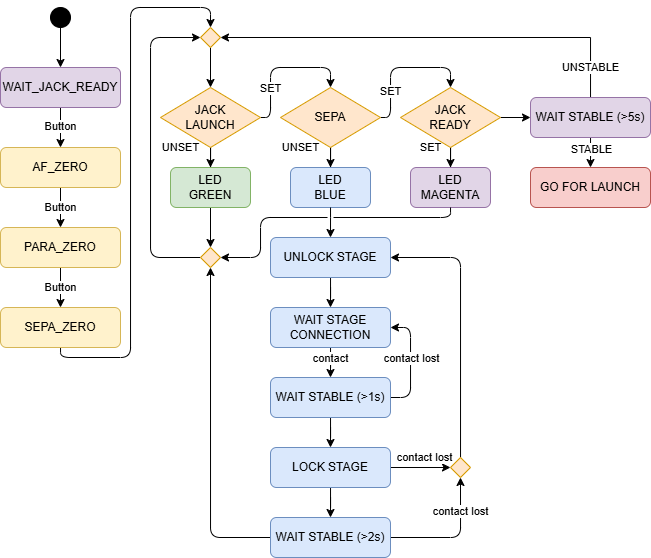

The diagram above was exported from draw.io. Its source (the exported page's mxGraphModel, read from the mxfile embedded in the PNG):
<mxGraphModel dx="983" dy="592" grid="1" gridSize="10" guides="1" tooltips="1" connect="1" arrows="1" fold="1" page="1" pageScale="1" pageWidth="1169" pageHeight="827" math="0" shadow="0">
  <root>
    <mxCell id="0" />
    <mxCell id="1" parent="0" />
    <mxCell id="hJaen2WPBUymD7c71EzS-7" edge="1" parent="1" source="hJaen2WPBUymD7c71EzS-1" style="edgeStyle=orthogonalEdgeStyle;rounded=0;orthogonalLoop=1;jettySize=auto;html=1;entryX=0.5;entryY=0;entryDx=0;entryDy=0;" target="hJaen2WPBUymD7c71EzS-3">
      <mxGeometry relative="1" as="geometry" />
    </mxCell>
    <mxCell id="hJaen2WPBUymD7c71EzS-1" parent="1" style="ellipse;whiteSpace=wrap;html=1;fillColor=#000000;" value="" vertex="1">
      <mxGeometry height="20" width="20" x="360" y="210" as="geometry" />
    </mxCell>
    <mxCell id="hJaen2WPBUymD7c71EzS-20" edge="1" parent="1" source="hJaen2WPBUymD7c71EzS-2" style="edgeStyle=orthogonalEdgeStyle;rounded=1;orthogonalLoop=1;jettySize=auto;html=1;entryX=0.5;entryY=0;entryDx=0;entryDy=0;curved=0;" target="hJaen2WPBUymD7c71EzS-16">
      <mxGeometry relative="1" as="geometry">
        <Array as="points">
          <mxPoint x="580" y="320" />
          <mxPoint x="580" y="270" />
          <mxPoint x="640" y="270" />
        </Array>
      </mxGeometry>
    </mxCell>
    <mxCell id="hJaen2WPBUymD7c71EzS-21" connectable="0" parent="hJaen2WPBUymD7c71EzS-20" style="edgeLabel;html=1;align=center;verticalAlign=middle;resizable=0;points=[];" value="SET" vertex="1">
      <mxGeometry relative="1" x="-0.2" y="1" as="geometry">
        <mxPoint x="1" y="16" as="offset" />
      </mxGeometry>
    </mxCell>
    <mxCell id="hJaen2WPBUymD7c71EzS-22" edge="1" parent="1" source="hJaen2WPBUymD7c71EzS-2" style="edgeStyle=orthogonalEdgeStyle;rounded=0;orthogonalLoop=1;jettySize=auto;html=1;entryX=0.5;entryY=0;entryDx=0;entryDy=0;" target="hJaen2WPBUymD7c71EzS-17">
      <mxGeometry relative="1" as="geometry" />
    </mxCell>
    <mxCell id="hJaen2WPBUymD7c71EzS-23" connectable="0" parent="hJaen2WPBUymD7c71EzS-22" style="edgeLabel;html=1;align=center;verticalAlign=middle;resizable=0;points=[];" value="UNSET" vertex="1">
      <mxGeometry relative="1" x="0.6222" y="-1" as="geometry">
        <mxPoint x="-29" y="-9" as="offset" />
      </mxGeometry>
    </mxCell>
    <mxCell id="hJaen2WPBUymD7c71EzS-2" parent="1" style="rhombus;whiteSpace=wrap;html=1;fillColor=#ffe6cc;strokeColor=#d79b00;" value="JACK&lt;br&gt;LAUNCH" vertex="1">
      <mxGeometry height="60" width="100" x="470" y="290" as="geometry" />
    </mxCell>
    <mxCell id="hJaen2WPBUymD7c71EzS-8" edge="1" parent="1" source="hJaen2WPBUymD7c71EzS-3" style="edgeStyle=orthogonalEdgeStyle;rounded=0;orthogonalLoop=1;jettySize=auto;html=1;entryX=0.5;entryY=0;entryDx=0;entryDy=0;" target="hJaen2WPBUymD7c71EzS-4">
      <mxGeometry relative="1" as="geometry" />
    </mxCell>
    <mxCell id="hJaen2WPBUymD7c71EzS-10" connectable="0" parent="hJaen2WPBUymD7c71EzS-8" style="edgeLabel;html=1;align=center;verticalAlign=middle;resizable=0;points=[];" value="Button" vertex="1">
      <mxGeometry relative="1" x="-0.06" as="geometry">
        <mxPoint as="offset" />
      </mxGeometry>
    </mxCell>
    <mxCell id="hJaen2WPBUymD7c71EzS-3" parent="1" style="rounded=1;whiteSpace=wrap;html=1;fillColor=#e1d5e7;strokeColor=#9673a6;" value="WAIT_JACK_READY" vertex="1">
      <mxGeometry height="40" width="120" x="310" y="270" as="geometry" />
    </mxCell>
    <mxCell id="hJaen2WPBUymD7c71EzS-9" edge="1" parent="1" source="hJaen2WPBUymD7c71EzS-4" style="edgeStyle=orthogonalEdgeStyle;rounded=0;orthogonalLoop=1;jettySize=auto;html=1;" target="hJaen2WPBUymD7c71EzS-5">
      <mxGeometry relative="1" as="geometry" />
    </mxCell>
    <mxCell id="hJaen2WPBUymD7c71EzS-11" connectable="0" parent="hJaen2WPBUymD7c71EzS-9" style="edgeLabel;html=1;align=center;verticalAlign=middle;resizable=0;points=[];" value="Button" vertex="1">
      <mxGeometry relative="1" x="-0.22" y="-1" as="geometry">
        <mxPoint x="1" y="4" as="offset" />
      </mxGeometry>
    </mxCell>
    <mxCell id="hJaen2WPBUymD7c71EzS-4" parent="1" style="rounded=1;whiteSpace=wrap;html=1;fillColor=#fff2cc;strokeColor=#d6b656;" value="AF_ZERO" vertex="1">
      <mxGeometry height="40" width="120" x="310" y="350" as="geometry" />
    </mxCell>
    <mxCell id="hJaen2WPBUymD7c71EzS-12" edge="1" parent="1" source="hJaen2WPBUymD7c71EzS-5" style="edgeStyle=orthogonalEdgeStyle;rounded=0;orthogonalLoop=1;jettySize=auto;html=1;" target="hJaen2WPBUymD7c71EzS-6" value="">
      <mxGeometry relative="1" as="geometry" />
    </mxCell>
    <mxCell id="hJaen2WPBUymD7c71EzS-13" connectable="0" parent="hJaen2WPBUymD7c71EzS-12" style="edgeLabel;html=1;align=center;verticalAlign=middle;resizable=0;points=[];" value="Button" vertex="1">
      <mxGeometry relative="1" x="-0.36" y="1" as="geometry">
        <mxPoint x="-1" y="7" as="offset" />
      </mxGeometry>
    </mxCell>
    <mxCell id="hJaen2WPBUymD7c71EzS-5" parent="1" style="rounded=1;whiteSpace=wrap;html=1;fillColor=#fff2cc;strokeColor=#d6b656;" value="PARA_ZERO" vertex="1">
      <mxGeometry height="40" width="120" x="310" y="430" as="geometry" />
    </mxCell>
    <mxCell id="hJaen2WPBUymD7c71EzS-59" edge="1" parent="1" source="hJaen2WPBUymD7c71EzS-6" style="edgeStyle=orthogonalEdgeStyle;rounded=1;orthogonalLoop=1;jettySize=auto;html=1;entryX=0.5;entryY=0;entryDx=0;entryDy=0;curved=0;" target="hJaen2WPBUymD7c71EzS-14">
      <mxGeometry relative="1" as="geometry">
        <Array as="points">
          <mxPoint x="370" y="560" />
          <mxPoint x="440" y="560" />
          <mxPoint x="440" y="210" />
          <mxPoint x="520" y="210" />
        </Array>
      </mxGeometry>
    </mxCell>
    <mxCell id="hJaen2WPBUymD7c71EzS-6" parent="1" style="rounded=1;whiteSpace=wrap;html=1;fillColor=#fff2cc;strokeColor=#d6b656;" value="SEPA_ZERO" vertex="1">
      <mxGeometry height="40" width="120" x="310" y="510" as="geometry" />
    </mxCell>
    <mxCell id="hJaen2WPBUymD7c71EzS-56" edge="1" parent="1" source="hJaen2WPBUymD7c71EzS-14" style="edgeStyle=orthogonalEdgeStyle;rounded=0;orthogonalLoop=1;jettySize=auto;html=1;entryX=0.5;entryY=0;entryDx=0;entryDy=0;" target="hJaen2WPBUymD7c71EzS-2">
      <mxGeometry relative="1" as="geometry" />
    </mxCell>
    <mxCell id="hJaen2WPBUymD7c71EzS-14" parent="1" style="rhombus;whiteSpace=wrap;html=1;fillColor=#ffe6cc;strokeColor=#d79b00;" value="" vertex="1">
      <mxGeometry height="20" width="20" x="510" y="230" as="geometry" />
    </mxCell>
    <mxCell id="hJaen2WPBUymD7c71EzS-27" edge="1" parent="1" source="hJaen2WPBUymD7c71EzS-15" style="edgeStyle=orthogonalEdgeStyle;rounded=0;orthogonalLoop=1;jettySize=auto;html=1;entryX=0.5;entryY=0;entryDx=0;entryDy=0;" target="hJaen2WPBUymD7c71EzS-18">
      <mxGeometry relative="1" as="geometry" />
    </mxCell>
    <mxCell id="hJaen2WPBUymD7c71EzS-28" connectable="0" parent="hJaen2WPBUymD7c71EzS-27" style="edgeLabel;html=1;align=center;verticalAlign=middle;resizable=0;points=[];" value="SET" vertex="1">
      <mxGeometry relative="1" x="0.5667" as="geometry">
        <mxPoint x="-20" y="-7" as="offset" />
      </mxGeometry>
    </mxCell>
    <mxCell id="hJaen2WPBUymD7c71EzS-65" edge="1" parent="1" source="hJaen2WPBUymD7c71EzS-15" style="edgeStyle=orthogonalEdgeStyle;rounded=0;orthogonalLoop=1;jettySize=auto;html=1;entryX=0;entryY=0.5;entryDx=0;entryDy=0;" target="hJaen2WPBUymD7c71EzS-64">
      <mxGeometry relative="1" as="geometry" />
    </mxCell>
    <mxCell id="hJaen2WPBUymD7c71EzS-15" parent="1" style="rhombus;whiteSpace=wrap;html=1;fillColor=#ffe6cc;strokeColor=#d79b00;" value="JACK&lt;br&gt;READY" vertex="1">
      <mxGeometry height="60" width="100" x="710" y="290" as="geometry" />
    </mxCell>
    <mxCell id="hJaen2WPBUymD7c71EzS-24" edge="1" parent="1" source="hJaen2WPBUymD7c71EzS-16" style="edgeStyle=orthogonalEdgeStyle;rounded=0;orthogonalLoop=1;jettySize=auto;html=1;entryX=0.5;entryY=0;entryDx=0;entryDy=0;" target="hJaen2WPBUymD7c71EzS-19">
      <mxGeometry relative="1" as="geometry" />
    </mxCell>
    <mxCell id="hJaen2WPBUymD7c71EzS-25" connectable="0" parent="hJaen2WPBUymD7c71EzS-24" style="edgeLabel;html=1;align=center;verticalAlign=middle;resizable=0;points=[];" value="UNSET" vertex="1">
      <mxGeometry relative="1" x="0.4889" y="1" as="geometry">
        <mxPoint x="-31" y="-5" as="offset" />
      </mxGeometry>
    </mxCell>
    <mxCell id="hJaen2WPBUymD7c71EzS-26" edge="1" parent="1" source="hJaen2WPBUymD7c71EzS-16" style="edgeStyle=orthogonalEdgeStyle;rounded=1;orthogonalLoop=1;jettySize=auto;html=1;entryX=0.5;entryY=0;entryDx=0;entryDy=0;curved=0;" target="hJaen2WPBUymD7c71EzS-15">
      <mxGeometry relative="1" as="geometry">
        <Array as="points">
          <mxPoint x="700" y="320" />
          <mxPoint x="700" y="270" />
          <mxPoint x="760" y="270" />
        </Array>
      </mxGeometry>
    </mxCell>
    <mxCell id="hJaen2WPBUymD7c71EzS-29" connectable="0" parent="hJaen2WPBUymD7c71EzS-26" style="edgeLabel;html=1;align=center;verticalAlign=middle;resizable=0;points=[];" value="SET" vertex="1">
      <mxGeometry relative="1" x="-0.481" as="geometry">
        <mxPoint as="offset" />
      </mxGeometry>
    </mxCell>
    <mxCell id="hJaen2WPBUymD7c71EzS-16" parent="1" style="rhombus;whiteSpace=wrap;html=1;fillColor=#ffe6cc;strokeColor=#d79b00;" value="SEPA" vertex="1">
      <mxGeometry height="60" width="100" x="590" y="290" as="geometry" />
    </mxCell>
    <mxCell id="hJaen2WPBUymD7c71EzS-52" edge="1" parent="1" source="hJaen2WPBUymD7c71EzS-17" style="edgeStyle=orthogonalEdgeStyle;rounded=0;orthogonalLoop=1;jettySize=auto;html=1;entryX=0.5;entryY=0;entryDx=0;entryDy=0;" target="hJaen2WPBUymD7c71EzS-51">
      <mxGeometry relative="1" as="geometry" />
    </mxCell>
    <mxCell id="hJaen2WPBUymD7c71EzS-17" parent="1" style="rounded=1;whiteSpace=wrap;html=1;fillColor=#d5e8d4;strokeColor=#82b366;" value="LED&lt;br&gt;GREEN" vertex="1">
      <mxGeometry height="40" width="80" x="480" y="370" as="geometry" />
    </mxCell>
    <mxCell id="hJaen2WPBUymD7c71EzS-18" parent="1" style="rounded=1;whiteSpace=wrap;html=1;fillColor=#e1d5e7;strokeColor=#9673a6;" value="LED&lt;br&gt;MAGENTA" vertex="1">
      <mxGeometry height="40" width="80" x="720" y="370" as="geometry" />
    </mxCell>
    <mxCell id="hJaen2WPBUymD7c71EzS-19" parent="1" style="rounded=1;whiteSpace=wrap;html=1;fillColor=#dae8fc;strokeColor=#6c8ebf;" value="LED&lt;br&gt;BLUE" vertex="1">
      <mxGeometry height="40" width="80" x="600" y="370" as="geometry" />
    </mxCell>
    <mxCell id="hJaen2WPBUymD7c71EzS-32" edge="1" parent="1" source="hJaen2WPBUymD7c71EzS-30" style="edgeStyle=orthogonalEdgeStyle;rounded=0;orthogonalLoop=1;jettySize=auto;html=1;entryX=0.5;entryY=0;entryDx=0;entryDy=0;" target="hJaen2WPBUymD7c71EzS-31">
      <mxGeometry relative="1" as="geometry" />
    </mxCell>
    <mxCell id="hJaen2WPBUymD7c71EzS-30" parent="1" style="rounded=1;whiteSpace=wrap;html=1;fillColor=#dae8fc;strokeColor=#6c8ebf;" value="UNLOCK STAGE" vertex="1">
      <mxGeometry height="40" width="120" x="580" y="440" as="geometry" />
    </mxCell>
    <mxCell id="hJaen2WPBUymD7c71EzS-44" edge="1" parent="1" source="hJaen2WPBUymD7c71EzS-31" style="edgeStyle=orthogonalEdgeStyle;rounded=0;orthogonalLoop=1;jettySize=auto;html=1;entryX=0.5;entryY=0;entryDx=0;entryDy=0;" target="hJaen2WPBUymD7c71EzS-33">
      <mxGeometry relative="1" as="geometry" />
    </mxCell>
    <mxCell id="hJaen2WPBUymD7c71EzS-45" connectable="0" parent="hJaen2WPBUymD7c71EzS-44" style="edgeLabel;html=1;align=center;verticalAlign=middle;resizable=0;points=[];" value="contact" vertex="1">
      <mxGeometry relative="1" x="0.1637" as="geometry">
        <mxPoint as="offset" />
      </mxGeometry>
    </mxCell>
    <mxCell id="hJaen2WPBUymD7c71EzS-31" parent="1" style="rounded=1;whiteSpace=wrap;html=1;fillColor=#dae8fc;strokeColor=#6c8ebf;" value="WAIT STAGE CONNECTION" vertex="1">
      <mxGeometry height="40" width="120" x="580" y="510" as="geometry" />
    </mxCell>
    <mxCell id="hJaen2WPBUymD7c71EzS-36" edge="1" parent="1" source="hJaen2WPBUymD7c71EzS-33" style="edgeStyle=orthogonalEdgeStyle;rounded=1;orthogonalLoop=1;jettySize=auto;html=1;entryX=1;entryY=0.5;entryDx=0;entryDy=0;curved=0;" target="hJaen2WPBUymD7c71EzS-31">
      <mxGeometry relative="1" as="geometry">
        <Array as="points">
          <mxPoint x="720" y="600" />
          <mxPoint x="720" y="530" />
        </Array>
      </mxGeometry>
    </mxCell>
    <mxCell id="hJaen2WPBUymD7c71EzS-37" connectable="0" parent="hJaen2WPBUymD7c71EzS-36" style="edgeLabel;html=1;align=center;verticalAlign=middle;resizable=0;points=[];" value="contact lost" vertex="1">
      <mxGeometry relative="1" x="0.0778" y="-1" as="geometry">
        <mxPoint as="offset" />
      </mxGeometry>
    </mxCell>
    <mxCell id="hJaen2WPBUymD7c71EzS-46" edge="1" parent="1" source="hJaen2WPBUymD7c71EzS-33" style="edgeStyle=orthogonalEdgeStyle;rounded=0;orthogonalLoop=1;jettySize=auto;html=1;entryX=0.5;entryY=0;entryDx=0;entryDy=0;" target="hJaen2WPBUymD7c71EzS-34">
      <mxGeometry relative="1" as="geometry" />
    </mxCell>
    <mxCell id="hJaen2WPBUymD7c71EzS-33" parent="1" style="rounded=1;whiteSpace=wrap;html=1;fillColor=#dae8fc;strokeColor=#6c8ebf;" value="WAIT STABLE (&amp;gt;1s)" vertex="1">
      <mxGeometry height="40" width="120" x="580" y="580" as="geometry" />
    </mxCell>
    <mxCell id="hJaen2WPBUymD7c71EzS-41" edge="1" parent="1" source="hJaen2WPBUymD7c71EzS-34" style="edgeStyle=orthogonalEdgeStyle;rounded=0;orthogonalLoop=1;jettySize=auto;html=1;entryX=0;entryY=0.5;entryDx=0;entryDy=0;" target="hJaen2WPBUymD7c71EzS-40">
      <mxGeometry relative="1" as="geometry" />
    </mxCell>
    <mxCell id="hJaen2WPBUymD7c71EzS-48" connectable="0" parent="hJaen2WPBUymD7c71EzS-41" style="edgeLabel;html=1;align=center;verticalAlign=middle;resizable=0;points=[];" value="contact lost" vertex="1">
      <mxGeometry relative="1" x="-0.2743" y="-2" as="geometry">
        <mxPoint x="12" y="-12" as="offset" />
      </mxGeometry>
    </mxCell>
    <mxCell id="hJaen2WPBUymD7c71EzS-47" edge="1" parent="1" source="hJaen2WPBUymD7c71EzS-34" style="edgeStyle=orthogonalEdgeStyle;rounded=0;orthogonalLoop=1;jettySize=auto;html=1;entryX=0.5;entryY=0;entryDx=0;entryDy=0;" target="hJaen2WPBUymD7c71EzS-35">
      <mxGeometry relative="1" as="geometry" />
    </mxCell>
    <mxCell id="hJaen2WPBUymD7c71EzS-34" parent="1" style="rounded=1;whiteSpace=wrap;html=1;fillColor=#dae8fc;strokeColor=#6c8ebf;" value="LOCK STAGE" vertex="1">
      <mxGeometry height="40" width="120" x="580" y="650" as="geometry" />
    </mxCell>
    <mxCell id="hJaen2WPBUymD7c71EzS-39" edge="1" parent="1" source="hJaen2WPBUymD7c71EzS-35" style="edgeStyle=orthogonalEdgeStyle;rounded=1;orthogonalLoop=1;jettySize=auto;html=1;entryX=0.5;entryY=1;entryDx=0;entryDy=0;curved=0;" target="hJaen2WPBUymD7c71EzS-40">
      <mxGeometry relative="1" as="geometry">
        <mxPoint x="820" y="650" as="targetPoint" />
      </mxGeometry>
    </mxCell>
    <mxCell id="hJaen2WPBUymD7c71EzS-49" connectable="0" parent="hJaen2WPBUymD7c71EzS-39" style="edgeLabel;html=1;align=center;verticalAlign=middle;resizable=0;points=[];" value="contact lost" vertex="1">
      <mxGeometry relative="1" x="0.484" as="geometry">
        <mxPoint as="offset" />
      </mxGeometry>
    </mxCell>
    <mxCell id="hJaen2WPBUymD7c71EzS-53" edge="1" parent="1" source="hJaen2WPBUymD7c71EzS-35" style="edgeStyle=orthogonalEdgeStyle;rounded=1;orthogonalLoop=1;jettySize=auto;html=1;entryX=0.5;entryY=1;entryDx=0;entryDy=0;curved=0;" target="hJaen2WPBUymD7c71EzS-51">
      <mxGeometry relative="1" as="geometry" />
    </mxCell>
    <mxCell id="hJaen2WPBUymD7c71EzS-35" parent="1" style="rounded=1;whiteSpace=wrap;html=1;fillColor=#dae8fc;strokeColor=#6c8ebf;" value="WAIT STABLE (&amp;gt;2s)" vertex="1">
      <mxGeometry height="40" width="120" x="580" y="720" as="geometry" />
    </mxCell>
    <mxCell id="hJaen2WPBUymD7c71EzS-42" edge="1" parent="1" source="hJaen2WPBUymD7c71EzS-40" style="edgeStyle=orthogonalEdgeStyle;rounded=1;orthogonalLoop=1;jettySize=auto;html=1;entryX=1;entryY=0.5;entryDx=0;entryDy=0;curved=0;" target="hJaen2WPBUymD7c71EzS-30">
      <mxGeometry relative="1" as="geometry">
        <Array as="points">
          <mxPoint x="770" y="460" />
        </Array>
      </mxGeometry>
    </mxCell>
    <mxCell id="hJaen2WPBUymD7c71EzS-40" parent="1" style="rhombus;whiteSpace=wrap;html=1;fillColor=#ffe6cc;strokeColor=#d79b00;" value="" vertex="1">
      <mxGeometry height="20" width="20" x="760" y="660" as="geometry" />
    </mxCell>
    <mxCell id="hJaen2WPBUymD7c71EzS-55" edge="1" parent="1" source="hJaen2WPBUymD7c71EzS-51" style="edgeStyle=orthogonalEdgeStyle;rounded=1;orthogonalLoop=1;jettySize=auto;html=1;entryX=0;entryY=0.5;entryDx=0;entryDy=0;curved=0;" target="hJaen2WPBUymD7c71EzS-14">
      <mxGeometry relative="1" as="geometry">
        <Array as="points">
          <mxPoint x="460" y="460" />
          <mxPoint x="460" y="240" />
        </Array>
      </mxGeometry>
    </mxCell>
    <mxCell id="hJaen2WPBUymD7c71EzS-51" parent="1" style="rhombus;whiteSpace=wrap;html=1;fillColor=#ffe6cc;strokeColor=#d79b00;" value="" vertex="1">
      <mxGeometry height="20" width="20" x="510" y="450" as="geometry" />
    </mxCell>
    <mxCell id="hJaen2WPBUymD7c71EzS-50" edge="1" parent="1" source="hJaen2WPBUymD7c71EzS-19" style="edgeStyle=orthogonalEdgeStyle;rounded=0;orthogonalLoop=1;jettySize=auto;html=1;entryX=0.5;entryY=0;entryDx=0;entryDy=0;jumpStyle=none;" target="hJaen2WPBUymD7c71EzS-30">
      <mxGeometry relative="1" as="geometry">
        <Array as="points">
          <mxPoint x="640" y="420" />
          <mxPoint x="640" y="420" />
        </Array>
      </mxGeometry>
    </mxCell>
    <mxCell id="hJaen2WPBUymD7c71EzS-54" edge="1" parent="1" source="hJaen2WPBUymD7c71EzS-18" style="edgeStyle=orthogonalEdgeStyle;rounded=1;orthogonalLoop=1;jettySize=auto;html=1;entryX=1;entryY=0.5;entryDx=0;entryDy=0;flowAnimation=0;jumpStyle=gap;curved=0;" target="hJaen2WPBUymD7c71EzS-51">
      <mxGeometry relative="1" as="geometry">
        <Array as="points">
          <mxPoint x="760" y="420" />
          <mxPoint x="570" y="420" />
          <mxPoint x="570" y="460" />
        </Array>
      </mxGeometry>
    </mxCell>
    <mxCell id="hJaen2WPBUymD7c71EzS-60" parent="1" style="rounded=1;whiteSpace=wrap;html=1;fillColor=#f8cecc;strokeColor=#b85450;" value="GO FOR LAUNCH" vertex="1">
      <mxGeometry height="40" width="120" x="840" y="370" as="geometry" />
    </mxCell>
    <mxCell id="hJaen2WPBUymD7c71EzS-66" edge="1" parent="1" source="hJaen2WPBUymD7c71EzS-64" style="edgeStyle=orthogonalEdgeStyle;rounded=0;orthogonalLoop=1;jettySize=auto;html=1;entryX=0.5;entryY=0;entryDx=0;entryDy=0;" target="hJaen2WPBUymD7c71EzS-60">
      <mxGeometry relative="1" as="geometry" />
    </mxCell>
    <mxCell id="hJaen2WPBUymD7c71EzS-67" connectable="0" parent="hJaen2WPBUymD7c71EzS-66" style="edgeLabel;html=1;align=center;verticalAlign=middle;resizable=0;points=[];" value="STABLE" vertex="1">
      <mxGeometry relative="1" x="0.28" y="1" as="geometry">
        <mxPoint as="offset" />
      </mxGeometry>
    </mxCell>
    <mxCell id="hJaen2WPBUymD7c71EzS-68" edge="1" parent="1" source="hJaen2WPBUymD7c71EzS-64" style="edgeStyle=orthogonalEdgeStyle;rounded=0;orthogonalLoop=1;jettySize=auto;html=1;entryX=1;entryY=0.5;entryDx=0;entryDy=0;" target="hJaen2WPBUymD7c71EzS-14">
      <mxGeometry relative="1" as="geometry">
        <Array as="points">
          <mxPoint x="900" y="240" />
        </Array>
      </mxGeometry>
    </mxCell>
    <mxCell id="hJaen2WPBUymD7c71EzS-69" connectable="0" parent="hJaen2WPBUymD7c71EzS-68" style="edgeLabel;html=1;align=center;verticalAlign=middle;resizable=0;points=[];" value="UNSTABLE" vertex="1">
      <mxGeometry relative="1" x="-0.8326" y="-1" as="geometry">
        <mxPoint x="-1" y="6" as="offset" />
      </mxGeometry>
    </mxCell>
    <mxCell id="hJaen2WPBUymD7c71EzS-64" parent="1" style="rounded=1;whiteSpace=wrap;html=1;fillColor=#e1d5e7;strokeColor=#9673a6;" value="WAIT STABLE (&amp;gt;5s)" vertex="1">
      <mxGeometry height="40" width="120" x="840" y="300" as="geometry" />
    </mxCell>
  </root>
</mxGraphModel>